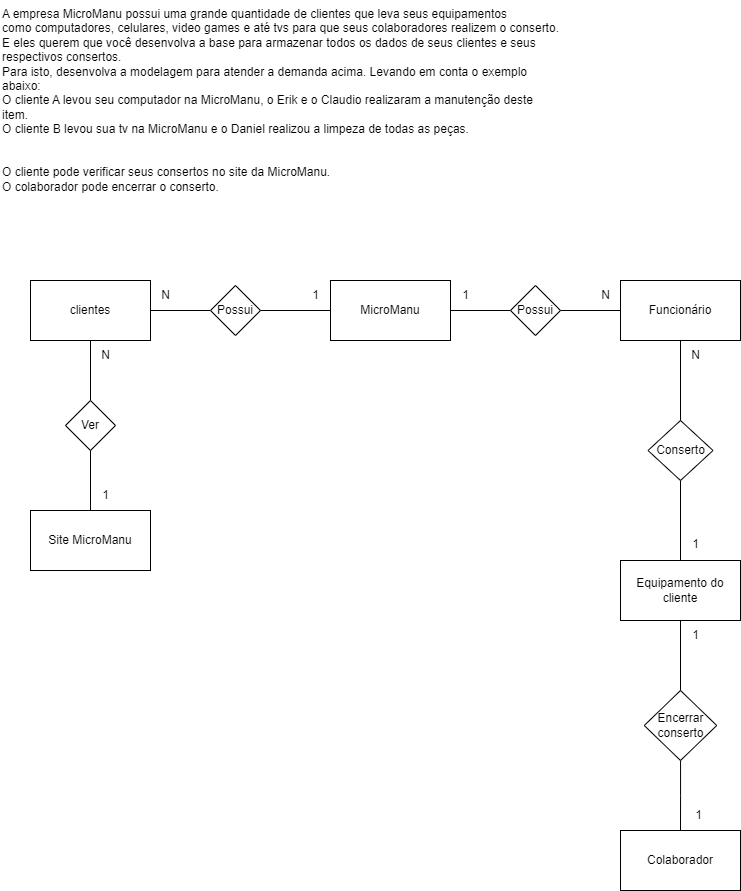

The diagram above was exported from draw.io. Its source (the exported page's mxGraphModel, read from the mxfile embedded in the PNG):
<mxGraphModel dx="1235" dy="627" grid="1" gridSize="10" guides="1" tooltips="1" connect="1" arrows="1" fold="1" page="1" pageScale="1" pageWidth="827" pageHeight="1169" math="0" shadow="0">
  <root>
    <mxCell id="0" />
    <mxCell id="1" parent="0" />
    <mxCell id="TnDeFajfoz7Fj78Tw5Sm-1" value="A empresa MicroManu possui uma grande quantidade de clientes que leva seus equipamentos &#10;como computadores, celulares, video games e até tvs para que seus colaboradores realizem o conserto.&#10;E eles querem que você desenvolva a base para armazenar todos os dados de seus clientes e seus respectivos consertos.&#10;Para isto, desenvolva a modelagem para atender a demanda acima. Levando em conta o exemplo abaixo:&#10;O cliente A levou seu computador na MicroManu, o Erik e o Claudio realizaram a manutenção deste item.&#10;O cliente B levou sua tv na MicroManu e o Daniel realizou a limpeza de todas as peças.&#10;&#10;&#10;O cliente pode verificar seus consertos no site da MicroManu.&#10;O colaborador pode encerrar o conserto." style="text;whiteSpace=wrap;" vertex="1" parent="1">
      <mxGeometry x="40" y="40" width="560" height="230" as="geometry" />
    </mxCell>
    <mxCell id="TnDeFajfoz7Fj78Tw5Sm-14" style="edgeStyle=orthogonalEdgeStyle;rounded=0;orthogonalLoop=1;jettySize=auto;html=1;entryX=0;entryY=0.5;entryDx=0;entryDy=0;endArrow=none;endFill=0;" edge="1" parent="1" source="TnDeFajfoz7Fj78Tw5Sm-2" target="TnDeFajfoz7Fj78Tw5Sm-7">
      <mxGeometry relative="1" as="geometry" />
    </mxCell>
    <mxCell id="TnDeFajfoz7Fj78Tw5Sm-2" value="&lt;font style=&quot;vertical-align: inherit;&quot;&gt;&lt;font style=&quot;vertical-align: inherit;&quot;&gt;MicroManu&lt;/font&gt;&lt;/font&gt;" style="rounded=0;whiteSpace=wrap;html=1;" vertex="1" parent="1">
      <mxGeometry x="370" y="320" width="120" height="60" as="geometry" />
    </mxCell>
    <mxCell id="TnDeFajfoz7Fj78Tw5Sm-23" style="edgeStyle=orthogonalEdgeStyle;rounded=0;orthogonalLoop=1;jettySize=auto;html=1;entryX=0.5;entryY=0;entryDx=0;entryDy=0;endArrow=none;endFill=0;" edge="1" parent="1" source="TnDeFajfoz7Fj78Tw5Sm-3" target="TnDeFajfoz7Fj78Tw5Sm-22">
      <mxGeometry relative="1" as="geometry" />
    </mxCell>
    <mxCell id="TnDeFajfoz7Fj78Tw5Sm-3" value="&lt;font style=&quot;vertical-align: inherit;&quot;&gt;&lt;font style=&quot;vertical-align: inherit;&quot;&gt;&lt;font style=&quot;vertical-align: inherit;&quot;&gt;&lt;font style=&quot;vertical-align: inherit;&quot;&gt;&lt;font style=&quot;vertical-align: inherit;&quot;&gt;&lt;font style=&quot;vertical-align: inherit;&quot;&gt;clientes&lt;/font&gt;&lt;/font&gt;&lt;/font&gt;&lt;/font&gt;&lt;/font&gt;&lt;/font&gt;" style="rounded=0;whiteSpace=wrap;html=1;" vertex="1" parent="1">
      <mxGeometry x="70" y="320" width="120" height="60" as="geometry" />
    </mxCell>
    <mxCell id="TnDeFajfoz7Fj78Tw5Sm-38" style="edgeStyle=orthogonalEdgeStyle;rounded=0;orthogonalLoop=1;jettySize=auto;html=1;entryX=0.5;entryY=0;entryDx=0;entryDy=0;endArrow=none;endFill=0;" edge="1" parent="1" source="TnDeFajfoz7Fj78Tw5Sm-4" target="TnDeFajfoz7Fj78Tw5Sm-37">
      <mxGeometry relative="1" as="geometry" />
    </mxCell>
    <mxCell id="TnDeFajfoz7Fj78Tw5Sm-4" value="&lt;font style=&quot;vertical-align: inherit;&quot;&gt;&lt;font style=&quot;vertical-align: inherit;&quot;&gt;&lt;font style=&quot;vertical-align: inherit;&quot;&gt;&lt;font style=&quot;vertical-align: inherit;&quot;&gt;&lt;font style=&quot;vertical-align: inherit;&quot;&gt;&lt;font style=&quot;vertical-align: inherit;&quot;&gt;Equipamento do cliente&lt;/font&gt;&lt;/font&gt;&lt;/font&gt;&lt;/font&gt;&lt;/font&gt;&lt;/font&gt;" style="rounded=0;whiteSpace=wrap;html=1;" vertex="1" parent="1">
      <mxGeometry x="660" y="600" width="120" height="60" as="geometry" />
    </mxCell>
    <mxCell id="TnDeFajfoz7Fj78Tw5Sm-9" style="edgeStyle=orthogonalEdgeStyle;rounded=0;orthogonalLoop=1;jettySize=auto;html=1;entryX=0;entryY=0.5;entryDx=0;entryDy=0;endArrow=none;endFill=0;" edge="1" parent="1" source="TnDeFajfoz7Fj78Tw5Sm-5" target="TnDeFajfoz7Fj78Tw5Sm-2">
      <mxGeometry relative="1" as="geometry" />
    </mxCell>
    <mxCell id="TnDeFajfoz7Fj78Tw5Sm-10" style="edgeStyle=orthogonalEdgeStyle;rounded=0;orthogonalLoop=1;jettySize=auto;html=1;entryX=1;entryY=0.5;entryDx=0;entryDy=0;endArrow=none;endFill=0;" edge="1" parent="1" source="TnDeFajfoz7Fj78Tw5Sm-5" target="TnDeFajfoz7Fj78Tw5Sm-3">
      <mxGeometry relative="1" as="geometry" />
    </mxCell>
    <mxCell id="TnDeFajfoz7Fj78Tw5Sm-5" value="Possui" style="rhombus;whiteSpace=wrap;html=1;" vertex="1" parent="1">
      <mxGeometry x="250" y="325" width="50" height="50" as="geometry" />
    </mxCell>
    <mxCell id="TnDeFajfoz7Fj78Tw5Sm-6" value="&lt;font style=&quot;vertical-align: inherit;&quot;&gt;&lt;font style=&quot;vertical-align: inherit;&quot;&gt;&lt;font style=&quot;vertical-align: inherit;&quot;&gt;&lt;font style=&quot;vertical-align: inherit;&quot;&gt;Site MicroManu&lt;br&gt;&lt;/font&gt;&lt;/font&gt;&lt;/font&gt;&lt;/font&gt;" style="rounded=0;whiteSpace=wrap;html=1;" vertex="1" parent="1">
      <mxGeometry x="70" y="550" width="120" height="60" as="geometry" />
    </mxCell>
    <mxCell id="TnDeFajfoz7Fj78Tw5Sm-15" style="edgeStyle=orthogonalEdgeStyle;rounded=0;orthogonalLoop=1;jettySize=auto;html=1;entryX=0;entryY=0.5;entryDx=0;entryDy=0;endArrow=none;endFill=0;" edge="1" parent="1" source="TnDeFajfoz7Fj78Tw5Sm-7" target="TnDeFajfoz7Fj78Tw5Sm-8">
      <mxGeometry relative="1" as="geometry" />
    </mxCell>
    <mxCell id="TnDeFajfoz7Fj78Tw5Sm-7" value="Possui" style="rhombus;whiteSpace=wrap;html=1;" vertex="1" parent="1">
      <mxGeometry x="550" y="325" width="50" height="50" as="geometry" />
    </mxCell>
    <mxCell id="TnDeFajfoz7Fj78Tw5Sm-30" style="edgeStyle=orthogonalEdgeStyle;rounded=0;orthogonalLoop=1;jettySize=auto;html=1;entryX=0.5;entryY=0;entryDx=0;entryDy=0;endArrow=none;endFill=0;" edge="1" parent="1" source="TnDeFajfoz7Fj78Tw5Sm-8" target="TnDeFajfoz7Fj78Tw5Sm-29">
      <mxGeometry relative="1" as="geometry" />
    </mxCell>
    <mxCell id="TnDeFajfoz7Fj78Tw5Sm-8" value="&lt;font style=&quot;vertical-align: inherit;&quot;&gt;&lt;font style=&quot;vertical-align: inherit;&quot;&gt;&lt;font style=&quot;vertical-align: inherit;&quot;&gt;&lt;font style=&quot;vertical-align: inherit;&quot;&gt;&lt;font style=&quot;vertical-align: inherit;&quot;&gt;&lt;font style=&quot;vertical-align: inherit;&quot;&gt;&lt;font style=&quot;vertical-align: inherit;&quot;&gt;&lt;font style=&quot;vertical-align: inherit;&quot;&gt;Funcionário&lt;/font&gt;&lt;/font&gt;&lt;/font&gt;&lt;/font&gt;&lt;/font&gt;&lt;/font&gt;&lt;/font&gt;&lt;/font&gt;" style="rounded=0;whiteSpace=wrap;html=1;" vertex="1" parent="1">
      <mxGeometry x="660" y="320" width="120" height="60" as="geometry" />
    </mxCell>
    <mxCell id="TnDeFajfoz7Fj78Tw5Sm-11" value="1" style="text;html=1;align=center;verticalAlign=middle;resizable=0;points=[];autosize=1;strokeColor=none;fillColor=none;" vertex="1" parent="1">
      <mxGeometry x="340" y="320" width="30" height="30" as="geometry" />
    </mxCell>
    <mxCell id="TnDeFajfoz7Fj78Tw5Sm-12" value="N" style="text;html=1;align=center;verticalAlign=middle;resizable=0;points=[];autosize=1;strokeColor=none;fillColor=none;" vertex="1" parent="1">
      <mxGeometry x="190" y="320" width="30" height="30" as="geometry" />
    </mxCell>
    <mxCell id="TnDeFajfoz7Fj78Tw5Sm-17" value="1" style="text;html=1;align=center;verticalAlign=middle;resizable=0;points=[];autosize=1;strokeColor=none;fillColor=none;" vertex="1" parent="1">
      <mxGeometry x="490" y="320" width="30" height="30" as="geometry" />
    </mxCell>
    <mxCell id="TnDeFajfoz7Fj78Tw5Sm-20" value="N" style="text;html=1;align=center;verticalAlign=middle;resizable=0;points=[];autosize=1;strokeColor=none;fillColor=none;" vertex="1" parent="1">
      <mxGeometry x="630" y="320" width="30" height="30" as="geometry" />
    </mxCell>
    <mxCell id="TnDeFajfoz7Fj78Tw5Sm-24" style="edgeStyle=orthogonalEdgeStyle;rounded=0;orthogonalLoop=1;jettySize=auto;html=1;entryX=0.5;entryY=0;entryDx=0;entryDy=0;endArrow=none;endFill=0;" edge="1" parent="1" source="TnDeFajfoz7Fj78Tw5Sm-22" target="TnDeFajfoz7Fj78Tw5Sm-6">
      <mxGeometry relative="1" as="geometry" />
    </mxCell>
    <mxCell id="TnDeFajfoz7Fj78Tw5Sm-22" value="Ver" style="rhombus;whiteSpace=wrap;html=1;" vertex="1" parent="1">
      <mxGeometry x="105" y="440" width="50" height="50" as="geometry" />
    </mxCell>
    <mxCell id="TnDeFajfoz7Fj78Tw5Sm-25" value="N" style="text;html=1;align=center;verticalAlign=middle;resizable=0;points=[];autosize=1;strokeColor=none;fillColor=none;" vertex="1" parent="1">
      <mxGeometry x="130" y="380" width="30" height="30" as="geometry" />
    </mxCell>
    <mxCell id="TnDeFajfoz7Fj78Tw5Sm-27" value="1" style="text;html=1;align=center;verticalAlign=middle;resizable=0;points=[];autosize=1;strokeColor=none;fillColor=none;" vertex="1" parent="1">
      <mxGeometry x="130" y="520" width="30" height="30" as="geometry" />
    </mxCell>
    <mxCell id="TnDeFajfoz7Fj78Tw5Sm-31" style="edgeStyle=orthogonalEdgeStyle;rounded=0;orthogonalLoop=1;jettySize=auto;html=1;entryX=0.5;entryY=0;entryDx=0;entryDy=0;endArrow=none;endFill=0;" edge="1" parent="1" source="TnDeFajfoz7Fj78Tw5Sm-29" target="TnDeFajfoz7Fj78Tw5Sm-4">
      <mxGeometry relative="1" as="geometry" />
    </mxCell>
    <mxCell id="TnDeFajfoz7Fj78Tw5Sm-29" value="Conserto" style="rhombus;whiteSpace=wrap;html=1;" vertex="1" parent="1">
      <mxGeometry x="687.5" y="460" width="65" height="60" as="geometry" />
    </mxCell>
    <mxCell id="TnDeFajfoz7Fj78Tw5Sm-34" value="N" style="text;html=1;align=center;verticalAlign=middle;resizable=0;points=[];autosize=1;strokeColor=none;fillColor=none;" vertex="1" parent="1">
      <mxGeometry x="720" y="380" width="30" height="30" as="geometry" />
    </mxCell>
    <mxCell id="TnDeFajfoz7Fj78Tw5Sm-35" value="&lt;font style=&quot;vertical-align: inherit;&quot;&gt;&lt;font style=&quot;vertical-align: inherit;&quot;&gt;&lt;font style=&quot;vertical-align: inherit;&quot;&gt;&lt;font style=&quot;vertical-align: inherit;&quot;&gt;&lt;font style=&quot;vertical-align: inherit;&quot;&gt;&lt;font style=&quot;vertical-align: inherit;&quot;&gt;&lt;font style=&quot;vertical-align: inherit;&quot;&gt;&lt;font style=&quot;vertical-align: inherit;&quot;&gt;Colaborador&lt;/font&gt;&lt;/font&gt;&lt;/font&gt;&lt;/font&gt;&lt;/font&gt;&lt;/font&gt;&lt;/font&gt;&lt;/font&gt;" style="rounded=0;whiteSpace=wrap;html=1;" vertex="1" parent="1">
      <mxGeometry x="660" y="870" width="120" height="60" as="geometry" />
    </mxCell>
    <mxCell id="TnDeFajfoz7Fj78Tw5Sm-39" style="edgeStyle=orthogonalEdgeStyle;rounded=0;orthogonalLoop=1;jettySize=auto;html=1;entryX=0.5;entryY=0;entryDx=0;entryDy=0;endArrow=none;endFill=0;" edge="1" parent="1" source="TnDeFajfoz7Fj78Tw5Sm-37" target="TnDeFajfoz7Fj78Tw5Sm-35">
      <mxGeometry relative="1" as="geometry">
        <mxPoint x="720" y="850" as="targetPoint" />
      </mxGeometry>
    </mxCell>
    <mxCell id="TnDeFajfoz7Fj78Tw5Sm-37" value="Encerrar conserto" style="rhombus;whiteSpace=wrap;html=1;" vertex="1" parent="1">
      <mxGeometry x="683.75" y="730" width="72.5" height="70" as="geometry" />
    </mxCell>
    <mxCell id="TnDeFajfoz7Fj78Tw5Sm-40" value="1" style="text;html=1;align=center;verticalAlign=middle;resizable=0;points=[];autosize=1;strokeColor=none;fillColor=none;" vertex="1" parent="1">
      <mxGeometry x="720" y="569" width="30" height="30" as="geometry" />
    </mxCell>
    <mxCell id="TnDeFajfoz7Fj78Tw5Sm-41" value="1" style="text;html=1;align=center;verticalAlign=middle;resizable=0;points=[];autosize=1;strokeColor=none;fillColor=none;" vertex="1" parent="1">
      <mxGeometry x="722.5" y="840" width="30" height="30" as="geometry" />
    </mxCell>
    <mxCell id="TnDeFajfoz7Fj78Tw5Sm-42" value="1" style="text;html=1;align=center;verticalAlign=middle;resizable=0;points=[];autosize=1;strokeColor=none;fillColor=none;" vertex="1" parent="1">
      <mxGeometry x="720" y="660" width="30" height="30" as="geometry" />
    </mxCell>
  </root>
</mxGraphModel>